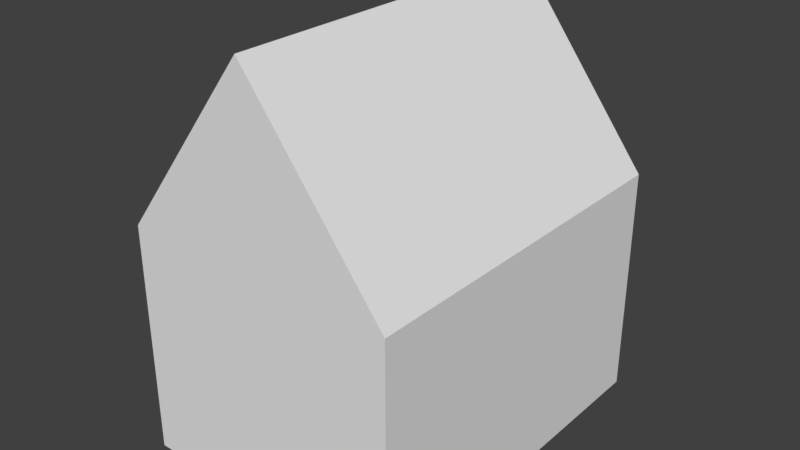 # Source: lowpoly-house.blend  (saved by Blender 2.79.0; exported with 4.5.12 LTS)
import bpy
from mathutils import Matrix  # noqa: F401  (used for matrix-valued properties, if any)

bpy.ops.wm.read_factory_settings(use_empty=True)
scene = bpy.context.scene
scene.name = 'Scene'

# ---- collections
col_collection_1 = bpy.data.collections.new('Collection 1'); scene.collection.children.link(col_collection_1)

# ---- materials (node trees are filled in below, after node groups)
mat_material = bpy.data.materials.new('Material')
mat_material.alpha_threshold = 0.0
mat_material.use_transparent_shadow = False
mat_material.roughness = 0.5

# ---- material node trees

# ---- world
world_world = bpy.data.worlds.new('World'); scene.world = world_world
world_world.color = (0.05088, 0.05088, 0.05088)
world_world.use_sun_shadow = False
world_world.sun_shadow_jitter_overblur = 0.0
world_world.cycles.sampling_method = 'MANUAL'

# ---- meshes
me_cube = bpy.data.meshes.new('Cube')
me_cube.from_pydata([(-1.0, -1.316, 0.003767), (-1.0, -1.316, 1.698), (-1.0, 1.326, 0.003767), (-1.0, 1.326, 1.698), (1.0, -1.316, 0.003767), (1.0, -1.316, 1.698), (1.0, 1.326, 0.003767), (1.0, 1.326, 1.698), (0.0, 1.326, 0.003767), (0.0, 1.326, 3.009), (0.0, -1.316, 0.003767), (0.0, -1.316, 3.009)], [], [(0, 1, 3, 2), (8, 9, 7, 6), (6, 7, 5, 4), (10, 11, 1, 0), (8, 6, 4, 10), (9, 3, 1, 11), (7, 9, 11, 5), (2, 8, 10, 0), (4, 5, 11, 10), (2, 3, 9, 8)])
_uv = me_cube.uv_layers.new(name='UVMap')
_uv.uv.foreach_set('vector', [0.2191, 0.6527, 0.02337, 0.6527, 0.02337, 0.3473, 0.2191, 0.3473, 0.3347, 0.3473, 0.3347, 0.000113, 0.4502, 0.1516, 0.4502, 0.3473, 0.4502, 0.3473, 0.6459, 0.3473, 0.6459, 0.6527, 0.4502, 0.6527, 0.3347, 0.6527, 0.3347, 0.9999, 0.2191, 0.8484, 0.2191, 0.6527, 0.3347, 0.3473, 0.4502, 0.3473, 0.4502, 0.6527, 0.3347, 0.6527, 0.984, 0.7921, 0.984, 0.9826, 0.6787, 0.9826, 0.6787, 0.7921, 0.984, 0.6016, 0.984, 0.7921, 0.6787, 0.7921, 0.6787, 0.6016, 0.2191, 0.3473, 0.3347, 0.3473, 0.3347, 0.6527, 0.2191, 0.6527, 0.4502, 0.6527, 0.4502, 0.8484, 0.3347, 0.9999, 0.3347, 0.6527, 0.2191, 0.3473, 0.2191, 0.1516, 0.3347, 0.000113, 0.3347, 0.3473])
me_cube.materials.append(mat_material)
me_cube.use_remesh_preserve_volume = False
me_cube.use_remesh_preserve_attributes = False
me_cube.use_mirror_vertex_groups = False
me_cube.update()

# ---- objects
ob_cube = bpy.data.objects.new('Cube', me_cube)

# ---- transforms, parenting, visibility, modifiers, constraints
ob_cube.location = (0.0, 0.0, 0.0)
ob_cube.lineart.crease_threshold = 0.0

# ---- collection membership
col_collection_1.objects.link(ob_cube)

# ---- scene / render settings (as saved in the file)
scene.frame_start = 1; scene.frame_end = 250; scene.frame_set(0)
scene.render.engine = 'BLENDER_EEVEE_NEXT'
scene.render.resolution_percentage = 50
scene.render.dither_intensity = 0.0
scene.cycles.use_denoising = False
scene.cycles.samples = 128
scene.cycles.sampling_pattern = 'TABULATED_SOBOL'
scene.cycles.use_adaptive_sampling = False
scene.cycles.use_light_tree = False
scene.cycles.blur_glossy = 0.0
scene.cycles.sample_clamp_indirect = 0.0
scene.view_settings.view_transform = 'Standard'
bpy.context.view_layer.update()

# ---- added for rendering (the .blend has no active camera and no usable light): camera, sun
cam_auto = bpy.data.cameras.new('AutoCamera')
cam_auto.lens = 50.0
cam_auto.sensor_width = 36.0
cam_auto.clip_end = 1000.0
ob_auto_camera = bpy.data.objects.new('AutoCamera', cam_auto)
scene.collection.objects.link(ob_auto_camera)
ob_auto_camera.location = (4.13932, -4.96201, 4.8179)
ob_auto_camera.rotation_euler = (1.09748, -7.21219e-08, 0.694738)
scene.camera = ob_auto_camera
light_auto_sun = bpy.data.lights.new('AutoSun', 'SUN')
light_auto_sun.energy = 3.0
light_auto_sun.angle = 0.0523599
ob_auto_sun = bpy.data.objects.new('AutoSun', light_auto_sun)
scene.collection.objects.link(ob_auto_sun)
ob_auto_sun.rotation_euler = (0.872665, 0.174533, 0.523599)
bpy.context.view_layer.update()
